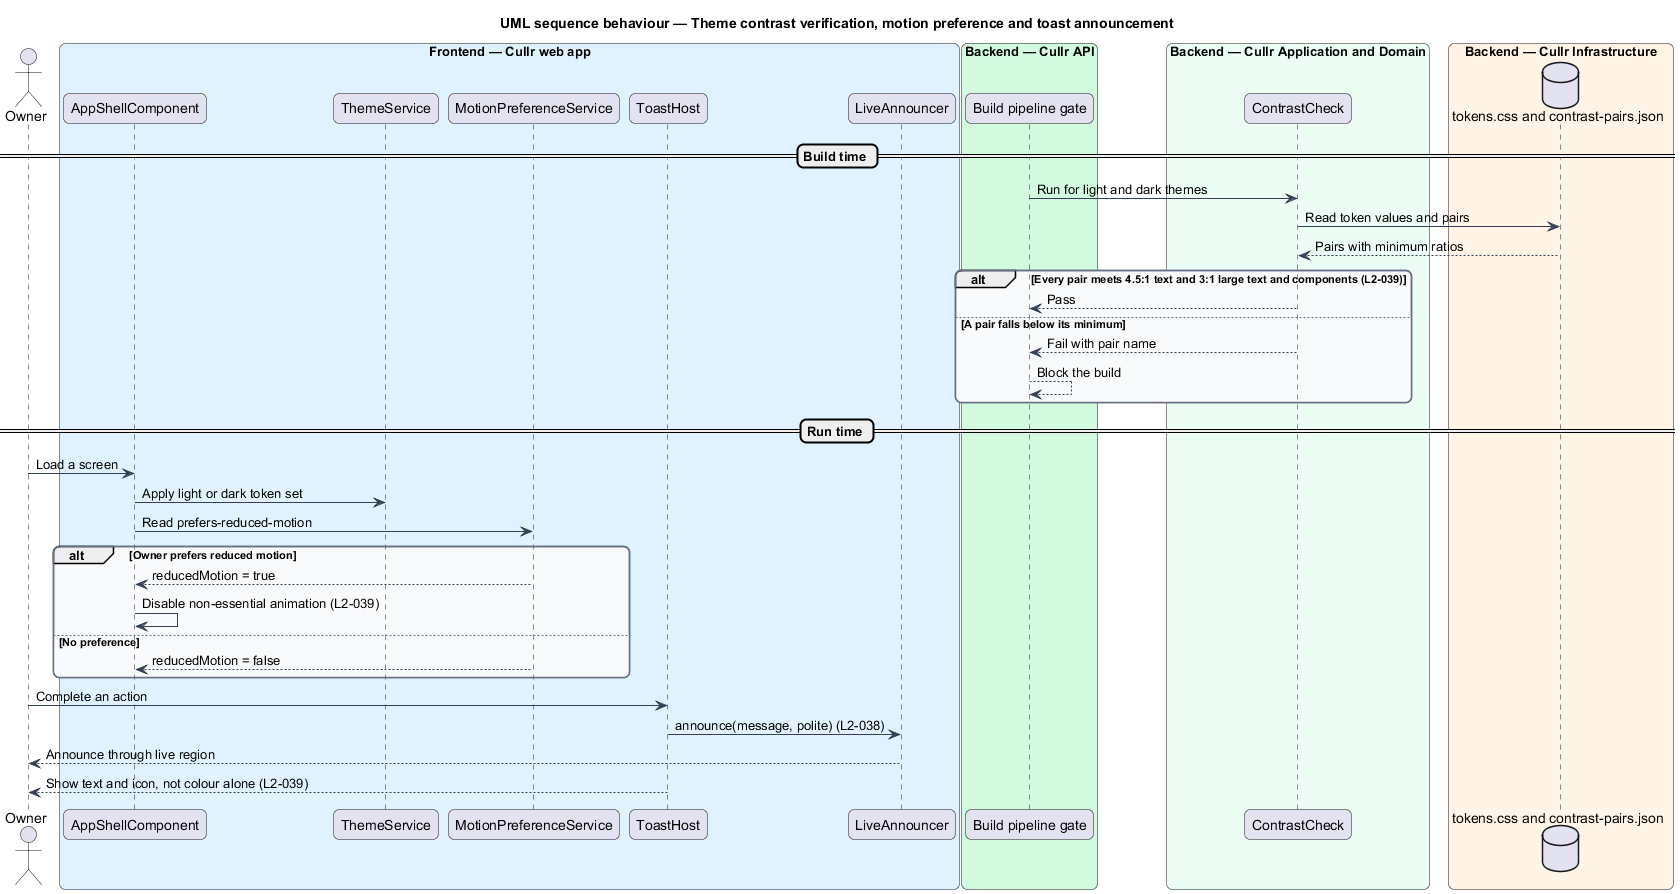

The diagram above was rendered by PlantUML. Its source (embedded in the PNG):
@startuml
title UML sequence behaviour — Theme contrast verification, motion preference and toast announcement
skinparam backgroundColor #FFFFFF
skinparam shadowing false
skinparam roundcorner 12
skinparam defaultFontName Arial
skinparam ArrowColor #344054
skinparam rectangle {
  BorderColor #344054
  FontColor #101828
}
skinparam package {
  BorderColor #667085
  FontColor #101828
  BackgroundColor #F9FAFB
}
actor "Owner" as owner
box "Frontend — Cullr web app" #E0F2FE
  participant "AppShellComponent" as shell
  participant "ThemeService" as theme
  participant "MotionPreferenceService" as motion
  participant "ToastHost" as toast
  participant "LiveAnnouncer" as live
end box
box "Backend — Cullr API" #D1FADF
  participant "Build pipeline gate" as gate
end box
box "Backend — Cullr Application and Domain" #ECFDF3
  participant "ContrastCheck" as check
end box
box "Backend — Cullr Infrastructure" #FFF4E5
  database "tokens.css and contrast-pairs.json" as tokens
end box
== Build time ==
gate -> check : Run for light and dark themes
check -> tokens : Read token values and pairs
tokens --> check : Pairs with minimum ratios
alt Every pair meets 4.5:1 text and 3:1 large text and components (L2-039)
  check --> gate : Pass
else A pair falls below its minimum
  check --> gate : Fail with pair name
  gate --> gate : Block the build
end
== Run time ==
owner -> shell : Load a screen
shell -> theme : Apply light or dark token set
shell -> motion : Read prefers-reduced-motion
alt Owner prefers reduced motion
  motion --> shell : reducedMotion = true
  shell -> shell : Disable non-essential animation (L2-039)
else No preference
  motion --> shell : reducedMotion = false
end
owner -> toast : Complete an action
toast -> live : announce(message, polite) (L2-038)
live --> owner : Announce through live region
toast --> owner : Show text and icon, not colour alone (L2-039)
@enduml